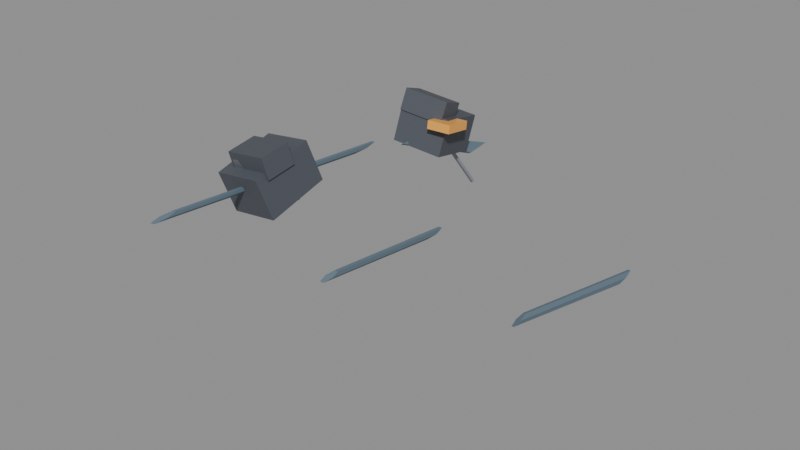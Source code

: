 # Source: KINETIC_FPSArms.blend  (saved by Blender 5.0.119; exported with 4.5.12 LTS)
import bpy
from mathutils import Matrix  # noqa: F401  (used for matrix-valued properties, if any)

bpy.ops.wm.read_factory_settings(use_empty=True)
scene = bpy.context.scene
scene.name = 'Scene'

# ---- materials (node trees are filled in below, after node groups)
mat_kinetic_suit = bpy.data.materials.new('KINETIC_Suit')
mat_kinetic_suit.diffuse_color = (0.115, 0.17, 0.215, 1.0)
mat_kinetic_underlayer = bpy.data.materials.new('KINETIC_Underlayer')
mat_kinetic_underlayer.diffuse_color = (0.062, 0.072, 0.09, 1.0)
mat_kinetic_metal = bpy.data.materials.new('KINETIC_Metal')
mat_kinetic_metal.diffuse_color = (0.29, 0.31, 0.345, 1.0)
mat_kinetic_accent = bpy.data.materials.new('KINETIC_Accent')
mat_kinetic_accent.diffuse_color = (1.0, 0.45, 0.08, 1.0)

# ---- material node trees
mat_kinetic_suit.use_nodes = True; mat_kinetic_suit.node_tree.nodes.clear()
_N = mat_kinetic_suit.node_tree.nodes; _L = mat_kinetic_suit.node_tree.links
n0 = _N.new('ShaderNodeBsdfPrincipled'); n0.name = 'Principled BSDF'; n0.location = (-200, 100)
n0.inputs[0].default_value = (0.115, 0.17, 0.215, 1.0)
n0.inputs[2].default_value = 0.55
n1 = _N.new('ShaderNodeOutputMaterial'); n1.name = 'Material Output'; n1.location = (200, 100)
_L.new(n0.outputs[0], n1.inputs[0])
n1.is_active_output = True
mat_kinetic_underlayer.use_nodes = True; mat_kinetic_underlayer.node_tree.nodes.clear()
_N = mat_kinetic_underlayer.node_tree.nodes; _L = mat_kinetic_underlayer.node_tree.links
n0 = _N.new('ShaderNodeBsdfPrincipled'); n0.name = 'Principled BSDF'; n0.location = (-200, 100)
n0.inputs[0].default_value = (0.08, 0.09, 0.11, 1.0)
n0.inputs[1].default_value = 0.05
n0.inputs[2].default_value = 0.65
n1 = _N.new('ShaderNodeOutputMaterial'); n1.name = 'Material Output'; n1.location = (200, 100)
_L.new(n0.outputs[0], n1.inputs[0])
n1.is_active_output = True
mat_kinetic_metal.use_nodes = True; mat_kinetic_metal.node_tree.nodes.clear()
_N = mat_kinetic_metal.node_tree.nodes; _L = mat_kinetic_metal.node_tree.links
n0 = _N.new('ShaderNodeBsdfPrincipled'); n0.name = 'Principled BSDF'; n0.location = (-200, 100)
n0.inputs[0].default_value = (0.29, 0.31, 0.345, 1.0)
n0.inputs[1].default_value = 0.8
n0.inputs[2].default_value = 0.4
n1 = _N.new('ShaderNodeOutputMaterial'); n1.name = 'Material Output'; n1.location = (200, 100)
_L.new(n0.outputs[0], n1.inputs[0])
n1.is_active_output = True
mat_kinetic_accent.use_nodes = True; mat_kinetic_accent.node_tree.nodes.clear()
_N = mat_kinetic_accent.node_tree.nodes; _L = mat_kinetic_accent.node_tree.links
n0 = _N.new('ShaderNodeBsdfPrincipled'); n0.name = 'Principled BSDF'; n0.location = (-200, 100)
n0.inputs[0].default_value = (1.0, 0.45, 0.08, 1.0)
n0.inputs[1].default_value = 0.1
n0.inputs[2].default_value = 0.35
n1 = _N.new('ShaderNodeOutputMaterial'); n1.name = 'Material Output'; n1.location = (200, 100)
_L.new(n0.outputs[0], n1.inputs[0])
n1.is_active_output = True

# ---- meshes
me_kinetic_fpsarms_sleeves_mesh = bpy.data.meshes.new('KINETIC_FPSArms_Sleeves_mesh')
me_kinetic_fpsarms_sleeves_mesh.from_pydata([(0.01025, -0.01932, -0.002823), (0.04378, 0.121, -0.05472), (0.01122, -0.001618, -0.0009608), (0.04445, 0.1436, -0.05184), (0.00887, 0.0152, -0.001316), (0.04128, 0.1651, -0.05159), (0.005557, 0.01432, -0.003489), (0.03747, 0.164, -0.05413), (0.004526, -0.003382, -0.005355), (0.03672, 0.1414, -0.05702), (0.006863, -0.0202, -0.005044), (0.03986, 0.1199, -0.05735), (0.2025, 0.03576, -0.2957), (0.2244, 0.3511, -0.347), (0.2047, 0.05243, -0.2906), (0.2265, 0.3718, -0.3412), (0.2006, 0.07167, -0.2877), (0.2219, 0.3957, -0.3375), (0.1944, 0.07424, -0.2897), (0.2154, 0.3989, -0.3396), (0.1921, 0.05757, -0.2947), (0.2132, 0.3782, -0.3453), (0.1962, 0.03833, -0.2977), (0.2177, 0.3543, -0.3491), (0.01669, -0.5238, 0.05495), (-0.0002392, -0.1291, 0.01473), (0.02043, -0.5212, 0.05377), (0.003799, -0.1258, 0.01352), (0.02277, -0.5024, 0.0555), (0.006459, -0.1017, 0.01579), (0.02139, -0.4862, 0.05838), (0.005124, -0.08088, 0.0192), (0.01771, -0.4888, 0.05955), (0.001179, -0.08421, 0.0204), (0.01534, -0.5076, 0.05786), (-0.001524, -0.1083, 0.0182), (-0.1226, -0.08372, -0.2761), (-0.1439, 0.2316, -0.3262), (-0.1166, -0.08122, -0.2781), (-0.1375, 0.2347, -0.3282), (-0.1127, -0.0625, -0.2752), (-0.1332, 0.2581, -0.3246), (-0.1149, -0.04628, -0.2705), (-0.1353, 0.2784, -0.3191), (-0.1208, -0.04878, -0.2685), (-0.1416, 0.2753, -0.3172), (-0.1247, -0.0675, -0.2713), (-0.1459, 0.2519, -0.3206)], [], [(0, 1, 3, 2), (2, 3, 5, 4), (4, 5, 7, 6), (6, 7, 9, 8), (3, 1, 11, 9, 7, 5), (8, 9, 11, 10), (10, 11, 1, 0), (0, 2, 4, 6, 8, 10), (12, 13, 15, 14), (14, 15, 17, 16), (16, 17, 19, 18), (18, 19, 21, 20), (15, 13, 23, 21, 19, 17), (20, 21, 23, 22), (22, 23, 13, 12), (12, 14, 16, 18, 20, 22), (24, 25, 27, 26), (26, 27, 29, 28), (28, 29, 31, 30), (30, 31, 33, 32), (27, 25, 35, 33, 31, 29), (32, 33, 35, 34), (34, 35, 25, 24), (24, 26, 28, 30, 32, 34), (36, 37, 39, 38), (38, 39, 41, 40), (40, 41, 43, 42), (42, 43, 45, 44), (39, 37, 47, 45, 43, 41), (44, 45, 47, 46), (46, 47, 37, 36), (36, 38, 40, 42, 44, 46)])
me_kinetic_fpsarms_sleeves_mesh.materials.append(mat_kinetic_suit)
me_kinetic_fpsarms_sleeves_mesh.update()
me_kinetic_fpsarms_gloves_mesh = bpy.data.meshes.new('KINETIC_FPSArms_Gloves_mesh')
me_kinetic_fpsarms_gloves_mesh.from_pydata([(-0.02732, 0.07744, -0.02622), (-0.01535, -0.01134, -0.005262), (-0.02154, 0.09235, 0.03369), (-0.009571, 0.003575, 0.05464), (0.05757, 0.08643, -0.03664), (0.06954, -0.002353, -0.01569), (0.06335, 0.1013, 0.02326), (0.07532, 0.01256, 0.04422), (-0.01599, 0.03947, 0.03153), (-0.009871, -0.001655, 0.04594), (-0.01315, 0.05171, 0.06527), (-0.007026, 0.01059, 0.07968), (0.05903, 0.04741, 0.02232), (0.06515, 0.006289, 0.03673), (0.06187, 0.05965, 0.05606), (0.06799, 0.01853, 0.07047), (-0.01765, -0.2531, 0.02251), (-0.01996, -0.349, -0.005767), (-0.02883, -0.2713, 0.08497), (-0.03114, -0.3672, 0.0567), (0.06314, -0.2588, 0.0353), (0.06083, -0.3547, 0.00703), (0.05196, -0.277, 0.09777), (0.04965, -0.3729, 0.06949), (-0.01367, -0.302, 0.06225), (-0.01562, -0.3491, 0.0535), (-0.01932, -0.3079, 0.09526), (-0.02127, -0.355, 0.08651), (0.05727, -0.307, 0.07349), (0.05532, -0.3541, 0.06474), (0.05162, -0.3129, 0.1065), (0.04967, -0.36, 0.09775)], [], [(0, 1, 3, 2), (2, 3, 7, 6), (6, 7, 5, 4), (4, 5, 1, 0), (2, 6, 4, 0), (7, 3, 1, 5), (8, 9, 11, 10), (10, 11, 15, 14), (14, 15, 13, 12), (12, 13, 9, 8), (10, 14, 12, 8), (15, 11, 9, 13), (16, 17, 19, 18), (18, 19, 23, 22), (22, 23, 21, 20), (20, 21, 17, 16), (18, 22, 20, 16), (23, 19, 17, 21), (24, 25, 27, 26), (26, 27, 31, 30), (30, 31, 29, 28), (28, 29, 25, 24), (26, 30, 28, 24), (31, 27, 25, 29)])
me_kinetic_fpsarms_gloves_mesh.materials.append(mat_kinetic_underlayer)
me_kinetic_fpsarms_gloves_mesh.update()
me_kinetic_fpsarms_cuffs_mesh = bpy.data.meshes.new('KINETIC_FPSArms_Cuffs_mesh')
me_kinetic_fpsarms_cuffs_mesh.from_pydata([(0.06648, 0.09893, -0.0907), (0.03416, 0.08292, -0.04022), (0.06893, 0.09671, -0.09084), (0.03656, 0.08077, -0.04044), (0.0677, 0.09461, -0.09324), (0.03544, 0.07873, -0.04282), (0.06403, 0.09472, -0.0955), (0.03192, 0.07883, -0.04498), (0.06158, 0.09694, -0.09536), (0.02952, 0.08098, -0.04476), (0.0628, 0.09904, -0.09296), (0.03064, 0.08302, -0.04239), (-0.01685, -0.2286, -0.02516), (-0.0004793, -0.2727, 0.01379), (-0.01326, -0.229, -0.02707), (0.002915, -0.273, 0.01197), (-0.01287, -0.2313, -0.03023), (0.003258, -0.2753, 0.008939), (-0.01607, -0.2334, -0.03146), (0.0002136, -0.2773, 0.007727), (-0.01966, -0.233, -0.02955), (-0.003174, -0.277, 0.00954), (-0.02005, -0.2307, -0.0264), (-0.003524, -0.2747, 0.01257), (-0.007361, -0.2958, 0.0349), (-0.006229, -0.3473, 0.02775), (-0.01511, -0.3027, 0.0838), (-0.01397, -0.3542, 0.07665), (0.04597, -0.2958, 0.04335), (0.04711, -0.3473, 0.0362), (0.03823, -0.3027, 0.09225), (0.03936, -0.3542, 0.0851)], [], [(0, 1, 3, 2), (2, 3, 5, 4), (4, 5, 7, 6), (6, 7, 9, 8), (3, 1, 11, 9, 7, 5), (8, 9, 11, 10), (10, 11, 1, 0), (0, 2, 4, 6, 8, 10), (12, 13, 15, 14), (14, 15, 17, 16), (16, 17, 19, 18), (18, 19, 21, 20), (15, 13, 23, 21, 19, 17), (20, 21, 23, 22), (22, 23, 13, 12), (12, 14, 16, 18, 20, 22), (24, 25, 27, 26), (26, 27, 31, 30), (30, 31, 29, 28), (28, 29, 25, 24), (26, 30, 28, 24), (31, 27, 25, 29)])
me_kinetic_fpsarms_cuffs_mesh.materials.append(mat_kinetic_metal)
me_kinetic_fpsarms_cuffs_mesh.update()
me_kinetic_fpsarms_accent_mesh = bpy.data.meshes.new('KINETIC_FPSArms_Accent_mesh')
me_kinetic_fpsarms_accent_mesh.from_pydata([(0.04995, 0.03755, 0.02359), (0.05441, -0.01346, 0.03262), (0.04974, 0.03998, 0.03738), (0.0542, -0.01104, 0.04641), (0.0898, 0.04104, 0.02359), (0.09426, -0.009975, 0.03262), (0.08959, 0.04346, 0.03738), (0.09405, -0.007554, 0.04641)], [], [(0, 1, 3, 2), (2, 3, 7, 6), (6, 7, 5, 4), (4, 5, 1, 0), (2, 6, 4, 0), (7, 3, 1, 5)])
me_kinetic_fpsarms_accent_mesh.materials.append(mat_kinetic_accent)
me_kinetic_fpsarms_accent_mesh.update()

# ---- objects
ob_kinetic_fpsarms_sleeves = bpy.data.objects.new('KINETIC_FPSArms_Sleeves', me_kinetic_fpsarms_sleeves_mesh)
ob_kinetic_fpsarms_gloves = bpy.data.objects.new('KINETIC_FPSArms_Gloves', me_kinetic_fpsarms_gloves_mesh)
ob_kinetic_fpsarms_cuffs = bpy.data.objects.new('KINETIC_FPSArms_Cuffs', me_kinetic_fpsarms_cuffs_mesh)
ob_kinetic_fpsarms_accent = bpy.data.objects.new('KINETIC_FPSArms_Accent', me_kinetic_fpsarms_accent_mesh)

# ---- transforms, parenting, visibility, modifiers, constraints
ob_kinetic_fpsarms_sleeves.location = (0.0, 0.0, 0.0)
ob_kinetic_fpsarms_gloves.location = (0.0, 0.0, 0.0)
ob_kinetic_fpsarms_cuffs.location = (0.0, 0.0, 0.0)
ob_kinetic_fpsarms_accent.location = (0.0, 0.0, 0.0)

# ---- collection membership
scene.collection.objects.link(ob_kinetic_fpsarms_sleeves)
scene.collection.objects.link(ob_kinetic_fpsarms_gloves)
scene.collection.objects.link(ob_kinetic_fpsarms_cuffs)
scene.collection.objects.link(ob_kinetic_fpsarms_accent)

# ---- scene / render settings (as saved in the file)
scene.frame_start = 1; scene.frame_end = 250; scene.frame_set(1)
scene.render.engine = 'BLENDER_EEVEE_NEXT'
scene.render.bake_bias = 0.0
scene.render.bake_samples = 0
scene.cycles.sampling_pattern = 'TABULATED_SOBOL'
scene.eevee.use_volume_custom_range = False
bpy.context.view_layer.update()

# ---- added for rendering (the .blend has no active camera and no usable light): camera, sun + grey world if the file has none
cam_auto = bpy.data.cameras.new('AutoCamera')
cam_auto.lens = 50.0
cam_auto.sensor_width = 36.0
cam_auto.clip_end = 1000.0
ob_auto_camera = bpy.data.objects.new('AutoCamera', cam_auto)
scene.collection.objects.link(ob_auto_camera)
ob_auto_camera.location = (1.05281, -1.27745, 0.688731)
ob_auto_camera.rotation_euler = (1.09748, -7.21219e-08, 0.694738)
scene.camera = ob_auto_camera
light_auto_sun = bpy.data.lights.new('AutoSun', 'SUN')
light_auto_sun.energy = 3.0
light_auto_sun.angle = 0.0523599
ob_auto_sun = bpy.data.objects.new('AutoSun', light_auto_sun)
scene.collection.objects.link(ob_auto_sun)
ob_auto_sun.rotation_euler = (0.872665, 0.174533, 0.523599)
if scene.world is None:
    world_auto = bpy.data.worlds.new('AutoWorld')
    world_auto.color = (0.3, 0.3, 0.3)
    scene.world = world_auto
bpy.context.view_layer.update()
